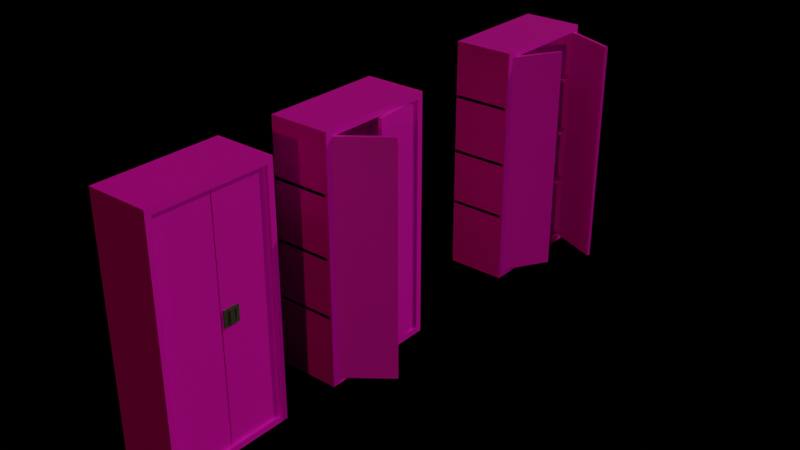 # Source: locker.blend  (saved by Blender 2.92.15; exported with 4.5.12 LTS)
import bpy
from mathutils import Matrix  # noqa: F401  (used for matrix-valued properties, if any)

bpy.ops.wm.read_factory_settings(use_empty=True)
scene = bpy.context.scene
scene.name = 'Scene'

# ---- images (referenced by path relative to the original .blend; pixels are not part of the script)
import os
ASSET_DIR = os.environ.get("B2B_ASSET_DIR", "")  # directory of the original .blend (textures are referenced by path, not embedded)
HERE = os.path.dirname(os.path.abspath(__file__))  # packed textures are extracted next to this script under _unpacked/

def load_image(name, relpath, width, height, colorspace="sRGB"):
    """Load a texture the original file referenced (path relative to the .blend, or extracted next to this script)."""
    p = next((c for c in (os.path.join(HERE, relpath), os.path.join(ASSET_DIR, relpath)) if relpath and os.path.exists(c)), "")
    if p:
        img = bpy.data.images.load(p, check_existing=True)
        img.name = name
    else:  # same state as the original file: an image datablock whose file is absent (Cycles renders it pink)
        img = bpy.data.images.new(name, width, height)
        img.source = "FILE"
        img.filepath = "//" + (relpath or name)
    img.colorspace_settings.name = colorspace
    return img
img_metal024_4k_color_jpg = load_image('Metal024_4K_Color.jpg', 'Metal024_4K_Color.jpg', 1024, 1024, 'sRGB')

# ---- materials (node trees are filled in below, after node groups)
mat_material_002 = bpy.data.materials.new('Material.002')
mat_material_002.use_transparent_shadow = False
mat_material_001 = bpy.data.materials.new('Material.001')
mat_material_001.use_transparent_shadow = False

# ---- material node trees
mat_material_002.use_nodes = True; mat_material_002.node_tree.nodes.clear()
_N = mat_material_002.node_tree.nodes; _L = mat_material_002.node_tree.links
n0 = _N.new('ShaderNodeBsdfPrincipled'); n0.name = 'Principled BSDF'; n0.location = (10, 300)
n0.distribution = 'GGX'
n0.subsurface_method = 'BURLEY'
n0.inputs[3].default_value = 1.45
n0.inputs[27].default_value = (0.0, 0.0, 0.0, 1.0)
n0.inputs[28].default_value = 1.0
n1 = _N.new('ShaderNodeOutputMaterial'); n1.name = 'Material Output'; n1.location = (300, 300)
n2 = _N.new('ShaderNodeTexImage'); n2.name = 'Image Texture'; n2.location = (-280, 260)
n2.image = img_metal024_4k_color_jpg
_L.new(n0.outputs[0], n1.inputs[0])
_L.new(n2.outputs[0], n0.inputs[0])
n1.is_active_output = True
mat_material_001.use_nodes = True; mat_material_001.node_tree.nodes.clear()
_N = mat_material_001.node_tree.nodes; _L = mat_material_001.node_tree.links
n0 = _N.new('ShaderNodeBsdfPrincipled'); n0.name = 'Principled BSDF'; n0.location = (10, 300)
n0.distribution = 'GGX'
n0.subsurface_method = 'BURLEY'
n0.inputs[0].default_value = (0.06681, 0.06681, 0.06681, 1.0)
n0.inputs[3].default_value = 1.45
n0.inputs[27].default_value = (0.0, 0.0, 0.0, 1.0)
n0.inputs[28].default_value = 1.0
n1 = _N.new('ShaderNodeOutputMaterial'); n1.name = 'Material Output'; n1.location = (300, 300)
_L.new(n0.outputs[0], n1.inputs[0])
n1.is_active_output = True

# ---- world
world_world = bpy.data.worlds.new('World'); scene.world = world_world
world_world.use_nodes = True; world_world.node_tree.nodes.clear()
_N = world_world.node_tree.nodes; _L = world_world.node_tree.links
n0 = _N.new('ShaderNodeOutputWorld'); n0.name = 'World Output'; n0.location = (300, 300)
n1 = _N.new('ShaderNodeBackground'); n1.name = 'Background'; n1.location = (10, 300)
n1.inputs[0].default_value = (0.0, 0.0, 0.0, 1.0)
_L.new(n1.outputs[0], n0.inputs[0])
n0.is_active_output = True
world_world.color = (0.05088, 0.05088, 0.05088)
world_world.use_sun_shadow = False
world_world.sun_shadow_jitter_overblur = 0.0

# ---- lights
light_sun = bpy.data.lights.new('Sun', 'SUN')
light_sun.color = (0.9136, 1.0, 0.6359)
light_sun.transmission_factor = 0.0
light_sun.energy = 0.38
light_sun.shadow_soft_size = 0.125
light_sun_001 = bpy.data.lights.new('Sun.001', 'SUN')
light_sun_001.color = (0.3032, 0.301, 0.1238)
light_sun_001.transmission_factor = 0.0
light_sun_001.energy = 3.34
light_sun_001.shadow_soft_size = 0.125
light_sun_002 = bpy.data.lights.new('Sun.002', 'SUN')
light_sun_002.color = (0.2017, 0.2019, 0.0468)
light_sun_002.transmission_factor = 0.0
light_sun_002.energy = 1.0
light_sun_002.shadow_soft_size = 0.125

# ---- meshes
me_cube = bpy.data.meshes.new('Cube')
me_cube.from_pydata([(-1.0, -1.0, -1.0), (-1.0, -1.0, 7.0), (-1.0, 3.0, -1.0), (-1.0, 3.0, 7.0), (1.0, -1.0, -1.0), (1.0, -1.0, 7.0), (1.0, 3.0, -1.0), (1.0, 3.0, 7.0), (1.0, 2.8, 6.8), (1.0, 2.8, -0.8), (1.0, -0.8, -0.8), (1.0, -0.8, 6.8), (0.913, 2.8, 6.8), (0.913, 2.8, -0.8), (0.913, 1.027, -0.8), (0.913, 1.027, 6.8), (0.913, -0.8, 6.8), (0.913, -0.8, -0.8), (0.913, 0.9916, 6.8), (0.913, 0.9916, -0.8), (0.7824, 0.9916, -0.8), (0.7824, 1.027, -0.8), (0.7824, 1.027, 6.8), (0.7824, 0.9916, 6.8)], [], [(2, 3, 7, 6), (5, 4, 10, 11), (4, 5, 1, 0), (0, 1, 3, 2), (2, 6, 4, 0), (7, 3, 1, 5), (4, 6, 9, 10), (6, 7, 8, 9), (7, 5, 11, 8), (19, 18, 16, 17), (13, 12, 15, 14), (9, 8, 12, 13), (11, 10, 17, 16), (9, 13, 14, 19, 17, 10), (8, 11, 16, 18, 15, 12), (19, 14, 21, 20), (21, 22, 23, 20), (18, 19, 20, 23), (15, 18, 23, 22), (14, 15, 22, 21)])
_uv = me_cube.uv_layers.new(name='UVMap')
_uv.uv.foreach_set('vector', [0.375, 0.25, 0.625, 0.25, 0.625, 0.5, 0.375, 0.5, 0.02502, 1.581e-05, 0.02502, 1.0, 1.693e-05, 0.975, 1.581e-05, 0.02502, 0.375, 0.75, 0.625, 0.75, 0.625, 1.0, 0.375, 1.0, 0.375, 0.0, 0.625, 0.0, 0.625, 0.25, 0.375, 0.25, 0.125, 0.5, 0.375, 0.5, 0.375, 0.75, 0.125, 0.75, 0.625, 0.5, 0.875, 0.5, 0.875, 0.75, 0.625, 0.75, 0.05002, 2.236e-05, 0.05002, 1.0, 2.236e-05, 0.95, 2.348e-05, 0.05002, 0.02502, 1.581e-05, 0.02502, 1.0, 1.709e-05, 0.975, 1.581e-05, 0.02502, 0.05002, 2.236e-05, 0.05002, 1.0, 2.236e-05, 0.95, 2.355e-05, 0.05002, 0.375, 0.6875, 0.625, 0.6875, 0.625, 0.75, 0.375, 0.75, 0.375, 0.5, 0.625, 0.5, 0.625, 0.625, 0.375, 0.625, 0.0197, 0.0129, 0.0149, 0.9464, 0.0006227, 0.9566, 8.059e-05, 8.059e-05, 0.6289, 0.983, 0.6338, 0.04825, 0.6496, 0.03465, 0.6496, 0.9999, 0.0197, 0.0129, 8.059e-05, 8.059e-05, 0.2403, 0.006758, 0.3394, 0.01124, 0.6496, 0.03465, 0.6338, 0.04825, 0.0149, 0.9464, 0.6289, 0.983, 0.6496, 0.9999, 0.3242, 0.985, 0.2265, 0.9777, 0.0006227, 0.9566, 0.375, 0.6875, 0.375, 0.625, 0.375, 0.625, 0.375, 0.6875, 0.375, 0.625, 0.625, 0.625, 0.625, 0.6875, 0.375, 0.6875, 0.625, 0.6875, 0.375, 0.6875, 0.375, 0.6875, 0.625, 0.6875, 0.625, 0.625, 0.625, 0.6875, 0.625, 0.6875, 0.625, 0.625, 0.375, 0.625, 0.625, 0.625, 0.625, 0.625, 0.375, 0.625])
me_cube.materials.append(mat_material_002)
me_cube.use_remesh_fix_poles = True
me_cube.use_remesh_preserve_attributes = False
me_cube.use_mirror_vertex_groups = False
me_cube.update()
me_cube_001 = bpy.data.meshes.new('Cube.001')
me_cube_001.from_pydata([(0.913, 5.299, 3.858), (0.913, 5.299, 4.368), (0.913, 5.809, 3.858), (0.913, 5.809, 4.368), (0.9519, 5.299, 3.858), (0.9519, 5.299, 4.368), (0.9519, 5.809, 3.858), (0.9519, 5.809, 4.368), (0.9519, 5.707, 4.266), (0.9519, 5.707, 3.96), (0.9519, 5.401, 3.96), (0.9519, 5.401, 4.266), (0.9196, 5.707, 4.266), (0.9196, 5.707, 3.96), (0.9196, 5.401, 3.96), (0.9196, 5.401, 4.266), (0.9825, 5.478, 4.266), (0.9825, 5.631, 3.96), (0.9825, 5.631, 4.266), (0.9825, 5.478, 3.96), (0.9519, 5.478, 4.266), (0.9196, 5.478, 4.266), (0.9519, 5.478, 3.96), (0.9196, 5.478, 3.96), (0.9519, 5.631, 3.96), (0.9196, 5.631, 3.96), (0.9519, 5.631, 4.266), (0.9196, 5.631, 4.266), (0.9825, 5.478, 3.909), (0.9196, 5.478, 3.909), (0.9825, 5.631, 3.909), (0.9196, 5.631, 3.909), (0.9196, 5.478, 4.322), (0.9825, 5.478, 4.322), (0.9825, 5.631, 4.322), (0.9196, 5.631, 4.322)], [], [(26, 20, 21, 27), (2, 3, 7, 6), (5, 4, 10, 11), (4, 5, 1, 0), (6, 4, 0, 2), (3, 1, 5, 7), (20, 11, 15, 21), (16, 18, 34, 33), (7, 5, 11, 20, 26, 8), (6, 7, 8, 9), (23, 21, 15, 14), (9, 8, 12, 13), (11, 10, 14, 15), (24, 9, 13, 25), (19, 23, 29, 28), (25, 27, 18, 17), (1, 3, 2, 0), (10, 22, 23, 14), (22, 24, 25, 23), (8, 26, 27, 12), (4, 6, 9, 24, 22, 10), (13, 12, 27, 25), (17, 18, 16, 19), (21, 23, 19, 16), (29, 31, 30, 28), (23, 25, 31, 29), (25, 17, 30, 31), (17, 19, 28, 30), (35, 32, 33, 34), (27, 21, 32, 35), (18, 27, 35, 34), (21, 16, 33, 32)])
_uv = me_cube_001.uv_layers.new(name='UVMap')
_uv.uv.foreach_set('vector', [0.625, 0.5625, 0.625, 0.6875, 0.625, 0.6875, 0.625, 0.5625, 0.375, 0.25, 0.625, 0.25, 0.625, 0.5, 0.375, 0.5, 0.625, 0.75, 0.375, 0.75, 0.375, 0.75, 0.625, 0.75, 0.375, 0.75, 0.625, 0.75, 0.625, 1.0, 0.375, 1.0, 0.375, 0.5, 0.375, 0.75, 0.125, 0.75, 0.125, 0.5, 0.875, 0.5, 0.875, 0.75, 0.625, 0.75, 0.625, 0.5, 0.625, 0.6875, 0.625, 0.75, 0.625, 0.75, 0.625, 0.6875, 0.625, 0.6875, 0.625, 0.5625, 0.625, 0.5625, 0.625, 0.6875, 0.625, 0.5, 0.625, 0.75, 0.625, 0.75, 0.625, 0.6875, 0.625, 0.5625, 0.625, 0.5, 0.375, 0.5, 0.625, 0.5, 0.625, 0.5, 0.375, 0.5, 0.375, 0.6875, 0.625, 0.6875, 0.625, 0.75, 0.375, 0.75, 0.375, 0.5, 0.625, 0.5, 0.625, 0.5, 0.375, 0.5, 0.625, 0.75, 0.375, 0.75, 0.375, 0.75, 0.625, 0.75, 0.375, 0.5625, 0.375, 0.5, 0.375, 0.5, 0.375, 0.5625, 0.375, 0.6875, 0.375, 0.6875, 0.375, 0.6875, 0.375, 0.6875, 0.375, 0.5625, 0.625, 0.5625, 0.625, 0.5625, 0.375, 0.5625, 0.625, 0.0, 0.625, 0.25, 0.375, 0.25, 0.375, 0.0, 0.375, 0.75, 0.375, 0.6875, 0.375, 0.6875, 0.375, 0.75, 0.375, 0.6875, 0.375, 0.5625, 0.375, 0.5625, 0.375, 0.6875, 0.625, 0.5, 0.625, 0.5625, 0.625, 0.5625, 0.625, 0.5, 0.375, 0.75, 0.375, 0.5, 0.375, 0.5, 0.375, 0.5625, 0.375, 0.6875, 0.375, 0.75, 0.375, 0.5, 0.625, 0.5, 0.625, 0.5625, 0.375, 0.5625, 0.375, 0.5625, 0.625, 0.5625, 0.625, 0.6875, 0.375, 0.6875, 0.625, 0.6875, 0.375, 0.6875, 0.375, 0.6875, 0.625, 0.6875, 0.375, 0.6875, 0.375, 0.5625, 0.375, 0.5625, 0.375, 0.6875, 0.375, 0.6875, 0.375, 0.5625, 0.375, 0.5625, 0.375, 0.6875, 0.375, 0.5625, 0.375, 0.5625, 0.375, 0.5625, 0.375, 0.5625, 0.375, 0.5625, 0.375, 0.6875, 0.375, 0.6875, 0.375, 0.5625, 0.625, 0.5625, 0.625, 0.6875, 0.625, 0.6875, 0.625, 0.5625, 0.625, 0.5625, 0.625, 0.6875, 0.625, 0.6875, 0.625, 0.5625, 0.625, 0.5625, 0.625, 0.5625, 0.625, 0.5625, 0.625, 0.5625, 0.625, 0.6875, 0.625, 0.6875, 0.625, 0.6875, 0.625, 0.6875])
me_cube_001.materials.append(mat_material_001)
me_cube_001.use_remesh_fix_poles = True
me_cube_001.use_remesh_preserve_attributes = False
me_cube_001.use_mirror_vertex_groups = False
me_cube_001.update()
me_cube_002 = bpy.data.meshes.new('Cube.002')
me_cube_002.from_pydata([(0.9398, -0.9084, 6.8), (0.9398, -0.9084, -0.8), (2.354, 0.1915, 6.8), (2.354, 0.1915, -0.8), (0.928, 2.677, 6.8), (0.928, 2.677, -0.8), (1.165, 0.9203, -0.8), (1.165, 0.9203, 6.8), (0.8133, 2.662, 6.8), (1.05, 0.9048, 6.8), (1.05, 0.9048, -0.8), (0.8133, 2.662, -0.8), (2.283, 0.2829, 6.8), (0.8687, -0.8171, 6.8), (0.8687, -0.8171, -0.8), (2.283, 0.2829, -0.8), (0.917, 7.392, 6.8), (0.917, 7.392, -0.8), (1.844, 8.925, 6.8), (1.844, 8.925, -0.8), (1.045, 10.99, 6.8), (1.045, 10.99, -0.8), (2.68, 10.31, -0.8), (2.68, 10.31, 6.8), (1.0, 10.89, 6.8), (2.635, 10.2, 6.8), (2.635, 10.2, -0.8), (1.0, 10.89, -0.8), (1.745, 8.985, 6.8), (0.818, 7.452, 6.8), (0.818, 7.452, -0.8), (1.745, 8.985, -0.8)], [], [(5, 6, 7, 4), (3, 1, 0, 2), (11, 8, 9, 10), (15, 12, 13, 14), (5, 4, 8, 11), (7, 6, 10, 9), (4, 7, 9, 8), (0, 1, 14, 13), (6, 5, 11, 10), (1, 3, 15, 14), (3, 2, 12, 15), (2, 0, 13, 12), (21, 22, 23, 20), (19, 17, 16, 18), (27, 24, 25, 26), (31, 28, 29, 30), (21, 20, 24, 27), (23, 22, 26, 25), (20, 23, 25, 24), (16, 17, 30, 29), (22, 21, 27, 26), (17, 19, 31, 30), (19, 18, 28, 31), (18, 16, 29, 28)])
_uv = me_cube_002.uv_layers.new(name='UVMap')
_uv.uv.foreach_set('vector', [1.0, 4.83e-05, 1.0, 0.2333, 4.83e-05, 0.2333, 4.83e-05, 4.834e-05, 1.0, 4.855e-05, 1.0, 0.2358, 4.855e-05, 0.2358, 4.855e-05, 4.861e-05, 0.375, 0.5, 0.625, 0.5, 0.625, 0.625, 0.375, 0.625, 0.375, 0.6875, 0.625, 0.6875, 0.625, 0.75, 0.375, 0.75, 0.375, 0.5, 0.625, 0.5, 0.625, 0.5, 0.375, 0.5, 1.321e-05, 1.0, 1.321e-05, 4.967e-05, 0.01747, 1.321e-05, 0.01747, 1.0, 0.1944, 0.9895, 0.1944, 0.0001014, 0.259, 0.0001014, 0.259, 0.9895, 0.625, 0.75, 0.375, 0.75, 0.375, 0.75, 0.625, 0.75, 0.1942, 0.0001014, 0.1942, 0.9895, 0.1297, 0.9895, 0.1297, 0.0001014, 0.06467, 0.0001014, 0.06467, 0.9999, 0.0001014, 0.9999, 0.0001022, 0.0001014, 0.01747, 1.321e-05, 0.01747, 1.0, 1.321e-05, 1.0, 1.321e-05, 4.964e-05, 0.0001014, 0.9999, 0.0001034, 0.0001014, 0.06468, 0.0001014, 0.06468, 0.9999, 0.375, 0.5, 0.375, 0.625, 0.625, 0.625, 0.625, 0.5, 1.0, 4.855e-05, 1.0, 0.2358, 4.855e-05, 0.2358, 4.861e-05, 4.855e-05, 0.375, 0.5, 0.625, 0.5, 0.625, 0.625, 0.375, 0.625, 0.375, 0.6875, 0.625, 0.6875, 0.625, 0.75, 0.375, 0.75, 0.375, 0.5, 0.625, 0.5, 0.625, 0.5, 0.375, 0.5, 1.321e-05, 1.0, 1.321e-05, 4.964e-05, 0.01747, 1.321e-05, 0.01747, 1.0, 0.1942, 0.0001014, 0.1942, 0.9895, 0.1297, 0.9895, 0.1297, 0.0001018, 0.625, 0.75, 0.375, 0.75, 0.375, 0.75, 0.625, 0.75, 0.1944, 0.9895, 0.1944, 0.0001014, 0.259, 0.0001016, 0.259, 0.9895, 0.1294, 0.0001014, 0.1294, 0.9999, 0.06488, 0.9999, 0.06488, 0.0001016, 0.01747, 1.321e-05, 0.01747, 1.0, 1.321e-05, 1.0, 1.321e-05, 4.966e-05, 0.1295, 0.0001014, 0.1295, 0.9999, 0.06488, 0.9999, 0.06488, 0.0001024])
me_cube_002.materials.append(mat_material_002)
me_cube_002.use_remesh_fix_poles = True
me_cube_002.use_remesh_preserve_attributes = False
me_cube_002.use_mirror_vertex_groups = False
me_cube_002.update()
me_cube_003 = bpy.data.meshes.new('Cube.003')
me_cube_003.from_pydata([(1.158, 5.192, 3.858), (1.158, 5.192, 4.368), (1.089, 5.697, 3.858), (1.089, 5.697, 4.368), (1.196, 5.197, 3.858), (1.196, 5.197, 4.368), (1.128, 5.703, 3.858), (1.128, 5.703, 4.368), (1.142, 5.601, 4.266), (1.142, 5.601, 3.96), (1.183, 5.298, 3.96), (1.183, 5.298, 4.266), (1.11, 5.597, 4.266), (1.11, 5.597, 3.96), (1.151, 5.294, 3.96), (1.151, 5.294, 4.266), (1.203, 5.378, 4.266), (1.182, 5.53, 3.96), (1.182, 5.53, 4.266), (1.203, 5.378, 3.96), (1.172, 5.374, 4.266), (1.14, 5.37, 4.266), (1.172, 5.374, 3.96), (1.14, 5.37, 3.96), (1.152, 5.526, 3.96), (1.12, 5.521, 3.96), (1.152, 5.526, 4.266), (1.12, 5.521, 4.266), (1.203, 5.378, 3.909), (1.182, 5.53, 3.909), (1.14, 5.37, 4.322), (1.203, 5.378, 4.322), (1.182, 5.53, 4.322), (1.12, 5.521, 4.322), (2.629, 14.55, 3.858), (2.629, 14.55, 4.368), (2.159, 14.74, 3.858), (2.159, 14.74, 4.368), (2.644, 14.58, 3.858), (2.644, 14.58, 4.368), (2.174, 14.78, 3.858), (2.174, 14.78, 4.368), (2.268, 14.74, 4.266), (2.268, 14.74, 3.96), (2.55, 14.62, 3.96), (2.55, 14.62, 4.266), (2.255, 14.71, 4.266), (2.255, 14.71, 3.96), (2.538, 14.59, 3.96), (2.538, 14.59, 4.266), (2.491, 14.68, 4.266), (2.35, 14.74, 3.96), (2.35, 14.74, 4.266), (2.491, 14.68, 3.96), (2.48, 14.65, 4.266), (2.467, 14.62, 4.266), (2.48, 14.65, 3.96), (2.467, 14.62, 3.96), (2.338, 14.71, 3.96), (2.326, 14.68, 3.96), (2.338, 14.71, 4.266), (2.326, 14.68, 4.266), (2.491, 14.68, 3.909), (2.35, 14.74, 3.909), (2.467, 14.62, 4.322), (2.491, 14.68, 4.322), (2.35, 14.74, 4.322), (2.326, 14.68, 4.322)], [], [(2, 3, 7, 6), (5, 4, 10, 11), (6, 4, 0, 2), (3, 1, 5, 7), (16, 18, 32, 31), (7, 5, 11, 20, 26, 8), (6, 7, 8, 9), (23, 21, 15, 14), (11, 10, 14, 15), (24, 9, 13, 25), (25, 27, 18, 17), (1, 3, 2, 0), (10, 22, 23, 14), (8, 26, 27, 12), (4, 6, 9, 24, 22, 10), (13, 12, 27, 25), (17, 18, 16, 19), (17, 19, 28, 29), (33, 30, 31, 32), (18, 27, 33, 32), (36, 37, 41, 40), (39, 38, 44, 45), (37, 35, 39, 41), (50, 52, 66, 65), (41, 39, 45, 54, 60, 42), (40, 41, 42, 43), (57, 55, 49, 48), (45, 44, 48, 49), (58, 43, 47, 59), (59, 61, 52, 51), (35, 37, 36, 34), (38, 40, 43, 58, 56, 44), (47, 46, 61, 59), (51, 52, 50, 53), (51, 53, 62, 63), (67, 64, 65, 66), (52, 61, 67, 66)])
_uv = me_cube_003.uv_layers.new(name='UVMap')
_uv.uv.foreach_set('vector', [0.375, 0.25, 0.625, 0.25, 0.625, 0.5, 0.375, 0.5, 0.625, 0.75, 0.375, 0.75, 0.375, 0.75, 0.625, 0.75, 0.375, 0.5, 0.375, 0.75, 0.125, 0.75, 0.125, 0.5, 0.875, 0.5, 0.875, 0.75, 0.625, 0.75, 0.625, 0.5, 0.625, 0.6875, 0.625, 0.5625, 0.625, 0.5625, 0.625, 0.6875, 0.625, 0.5, 0.625, 0.75, 0.625, 0.75, 0.625, 0.6875, 0.625, 0.5625, 0.625, 0.5, 0.375, 0.5, 0.625, 0.5, 0.625, 0.5, 0.375, 0.5, 0.375, 0.6875, 0.625, 0.6875, 0.625, 0.75, 0.375, 0.75, 0.625, 0.75, 0.375, 0.75, 0.375, 0.75, 0.625, 0.75, 0.375, 0.5625, 0.375, 0.5, 0.375, 0.5, 0.375, 0.5625, 0.375, 0.5625, 0.625, 0.5625, 0.625, 0.5625, 0.375, 0.5625, 0.625, 0.0, 0.625, 0.25, 0.375, 0.25, 0.375, 0.0, 0.375, 0.75, 0.375, 0.6875, 0.375, 0.6875, 0.375, 0.75, 0.625, 0.5, 0.625, 0.5625, 0.625, 0.5625, 0.625, 0.5, 0.375, 0.75, 0.375, 0.5, 0.375, 0.5, 0.375, 0.5625, 0.375, 0.6875, 0.375, 0.75, 0.375, 0.5, 0.625, 0.5, 0.625, 0.5625, 0.375, 0.5625, 0.375, 0.5625, 0.625, 0.5625, 0.625, 0.6875, 0.375, 0.6875, 0.375, 0.5625, 0.375, 0.6875, 0.375, 0.6875, 0.375, 0.5625, 0.625, 0.5625, 0.625, 0.6875, 0.625, 0.6875, 0.625, 0.5625, 0.625, 0.5625, 0.625, 0.5625, 0.625, 0.5625, 0.625, 0.5625, 0.375, 0.25, 0.625, 0.25, 0.625, 0.5, 0.375, 0.5, 0.625, 0.75, 0.375, 0.75, 0.375, 0.75, 0.625, 0.75, 0.875, 0.5, 0.875, 0.75, 0.625, 0.75, 0.625, 0.5, 0.625, 0.6875, 0.625, 0.5625, 0.625, 0.5625, 0.625, 0.6875, 0.625, 0.5, 0.625, 0.75, 0.625, 0.75, 0.625, 0.6875, 0.625, 0.5625, 0.625, 0.5, 0.375, 0.5, 0.625, 0.5, 0.625, 0.5, 0.375, 0.5, 0.375, 0.6875, 0.625, 0.6875, 0.625, 0.75, 0.375, 0.75, 0.625, 0.75, 0.375, 0.75, 0.375, 0.75, 0.625, 0.75, 0.375, 0.5625, 0.375, 0.5, 0.375, 0.5, 0.375, 0.5625, 0.375, 0.5625, 0.625, 0.5625, 0.625, 0.5625, 0.375, 0.5625, 0.625, 0.0, 0.625, 0.25, 0.375, 0.25, 0.375, 0.0, 0.375, 0.75, 0.375, 0.5, 0.375, 0.5, 0.375, 0.5625, 0.375, 0.6875, 0.375, 0.75, 0.375, 0.5, 0.625, 0.5, 0.625, 0.5625, 0.375, 0.5625, 0.375, 0.5625, 0.625, 0.5625, 0.625, 0.6875, 0.375, 0.6875, 0.375, 0.5625, 0.375, 0.6875, 0.375, 0.6875, 0.375, 0.5625, 0.625, 0.5625, 0.625, 0.6875, 0.625, 0.6875, 0.625, 0.5625, 0.625, 0.5625, 0.625, 0.5625, 0.625, 0.5625, 0.625, 0.5625])
me_cube_003.materials.append(mat_material_001)
me_cube_003.use_remesh_fix_poles = True
me_cube_003.use_remesh_preserve_attributes = False
me_cube_003.use_mirror_vertex_groups = False
me_cube_003.update()
me_cube_004 = bpy.data.meshes.new('Cube.004')
me_cube_004.from_pydata([(-1.0, -1.0, -1.0), (-1.0, -1.0, 7.0), (-1.0, 3.0, -1.0), (-1.0, 3.0, 7.0), (1.0, -1.0, -1.0), (1.0, -1.0, 7.0), (1.0, 3.0, -1.0), (1.0, 3.0, 7.0), (1.0, 2.8, 6.8), (1.0, 2.8, -0.8), (1.0, -0.8, -0.8), (1.0, -0.8, 6.8), (0.913, 2.8, 6.8), (0.913, 2.8, -0.8), (0.913, 1.027, -0.8), (0.913, 1.027, 6.8), (0.913, -0.8, 6.8), (0.913, -0.8, -0.8), (0.913, 0.9916, 6.8), (0.913, 0.9916, -0.8), (0.9046, 3.0, 1.37), (-0.9797, 3.0, 1.37), (0.9046, -1.0, 1.37), (-0.9797, -1.0, 1.37), (0.9046, 3.0, 3.244), (-0.9797, 3.0, 3.244), (0.9046, -1.0, 3.244), (-0.9797, -1.0, 3.244), (0.9046, 3.0, 5.188), (-0.9797, 3.0, 5.188), (0.9046, -1.0, 5.188), (-0.9797, -1.0, 5.188), (-0.9797, -1.0, 5.088), (-0.9797, 3.0, 5.088), (0.9046, 3.0, 5.088), (-0.9797, 3.0, 3.144), (0.9046, 3.0, 3.144), (-0.9797, -1.0, 3.144), (0.9046, -1.0, 1.271), (0.9046, 3.0, 1.271), (0.9046, -1.0, 3.144), (-0.9797, 3.0, 1.271), (-0.9797, -1.0, 1.271), (0.9046, -1.0, 5.088), (-1.0, 7.3, -1.0), (-1.0, 7.3, 7.0), (-1.0, 11.3, -1.0), (-1.0, 11.3, 7.0), (1.0, 7.3, -1.0), (1.0, 7.3, 7.0), (1.0, 11.3, -1.0), (1.0, 11.3, 7.0), (1.0, 11.1, 6.8), (1.0, 11.1, -0.8), (1.0, 7.5, -0.8), (1.0, 7.5, 6.8), (0.913, 11.1, 6.8), (0.913, 11.1, -0.8), (0.913, 9.327, -0.8), (0.913, 9.327, 6.8), (0.913, 7.5, 6.8), (0.913, 7.5, -0.8), (0.913, 9.292, 6.8), (0.913, 9.292, -0.8), (0.9046, 11.3, 1.37), (-0.9797, 11.3, 1.37), (0.9046, 7.3, 1.37), (-0.9797, 7.3, 1.37), (0.9046, 11.3, 3.244), (-0.9797, 11.3, 3.244), (0.9046, 7.3, 3.244), (-0.9797, 7.3, 3.244), (0.9046, 11.3, 5.188), (-0.9797, 11.3, 5.188), (0.9046, 7.3, 5.188), (-0.9797, 7.3, 5.188), (-0.9797, 7.3, 5.088), (-0.9797, 11.3, 5.088), (0.9046, 11.3, 5.088), (-0.9797, 11.3, 3.144), (0.9046, 11.3, 3.144), (-0.9797, 7.3, 3.144), (0.9046, 7.3, 1.271), (0.9046, 11.3, 1.271), (0.9046, 7.3, 3.144), (-0.9797, 11.3, 1.271), (-0.9797, 7.3, 1.271), (0.9046, 7.3, 5.088)], [], [(2, 3, 7, 6), (5, 4, 10, 11), (4, 5, 1, 0), (0, 1, 3, 2), (2, 6, 4, 0), (7, 3, 1, 5), (4, 6, 9, 10), (6, 7, 8, 9), (7, 5, 11, 8), (30, 28, 34, 43), (32, 43, 34, 33), (9, 8, 12, 13), (11, 10, 17, 16), (9, 13, 14, 19, 17, 10), (8, 11, 16, 18, 15, 12), (27, 25, 24, 26), (42, 38, 39, 41), (37, 40, 36, 35), (23, 21, 20, 22), (31, 29, 28, 30), (28, 29, 33, 34), (23, 22, 38, 42), (27, 26, 40, 37), (24, 25, 35, 36), (21, 23, 42, 41), (29, 31, 32, 33), (26, 24, 36, 40), (25, 27, 37, 35), (31, 30, 43, 32), (20, 21, 41, 39), (22, 20, 39, 38), (46, 47, 51, 50), (49, 48, 54, 55), (48, 49, 45, 44), (44, 45, 47, 46), (46, 50, 48, 44), (51, 47, 45, 49), (48, 50, 53, 54), (50, 51, 52, 53), (51, 49, 55, 52), (74, 72, 78, 87), (76, 87, 78, 77), (53, 52, 56, 57), (55, 54, 61, 60), (53, 57, 58, 63, 61, 54), (52, 55, 60, 62, 59, 56), (71, 69, 68, 70), (86, 82, 83, 85), (81, 84, 80, 79), (67, 65, 64, 66), (75, 73, 72, 74), (72, 73, 77, 78), (67, 66, 82, 86), (71, 70, 84, 81), (68, 69, 79, 80), (65, 67, 86, 85), (73, 75, 76, 77), (70, 68, 80, 84), (69, 71, 81, 79), (75, 74, 87, 76), (64, 65, 85, 83), (66, 64, 83, 82)])
_uv = me_cube_004.uv_layers.new(name='UVMap')
_uv.uv.foreach_set('vector', [0.375, 0.25, 0.625, 0.25, 0.625, 0.5, 0.375, 0.5, 0.9999, 0.0001413, 0.9999, 0.9996, 0.9749, 0.9746, 0.9749, 0.02513, 0.375, 0.75, 0.625, 0.75, 0.625, 1.0, 0.375, 1.0, 0.375, 0.0, 0.625, 0.0, 0.625, 0.25, 0.375, 0.25, 0.125, 0.5, 0.375, 0.5, 0.375, 0.75, 0.125, 0.75, 0.625, 0.5, 0.875, 0.5, 0.875, 0.75, 0.625, 0.75, 0.9999, 0.9996, 0.5001, 0.9996, 0.5251, 0.9746, 0.9749, 0.9746, 0.5001, 0.9996, 0.5001, 0.0001417, 0.5251, 0.02513, 0.5251, 0.9746, 0.5001, 0.0001417, 0.9999, 0.0001413, 0.9749, 0.02513, 0.5251, 0.02513, 0.9756, 1.0, 4.632e-05, 1.0, 4.615e-05, 0.9757, 0.9756, 0.9757, 0.0, 0.0, 1.0, 0.0, 1.0, 1.0, 0.0, 1.0, 0.375, 0.5, 0.625, 0.5, 0.625, 0.5, 0.375, 0.5, 0.625, 0.75, 0.375, 0.75, 0.375, 0.75, 0.625, 0.75, 0.375, 0.5, 0.375, 0.5, 0.375, 0.625, 0.375, 0.6875, 0.375, 0.75, 0.375, 0.75, 0.625, 0.5, 0.625, 0.75, 0.625, 0.75, 0.625, 0.6875, 0.625, 0.625, 0.625, 0.5, 0.0, 0.0, 0.0, 1.0, 1.0, 1.0, 1.0, 0.0, 0.0, 0.0, 1.0, 0.0, 1.0, 1.0, 0.0, 1.0, 0.0, 0.0, 1.0, 0.0, 1.0, 1.0, 0.0, 1.0, 0.0, 0.0, 0.0, 1.0, 1.0, 1.0, 1.0, 0.0, 0.0, 0.0, 0.0, 1.0, 1.0, 1.0, 1.0, 0.0, 1.0, 1.0, 0.0, 1.0, 0.0, 1.0, 1.0, 1.0, 0.0, 0.0, 1.0, 0.0, 1.0, 0.0, 0.0, 0.0, 0.0, 0.0, 1.0, 0.0, 1.0, 0.0, 0.0, 0.0, 1.0, 1.0, 0.0, 1.0, 0.0, 1.0, 1.0, 1.0, 0.0, 1.0, 0.0, 0.0, 0.0, 0.0, 0.0, 1.0, 0.0, 1.0, 0.0, 0.0, 0.0, 0.0, 0.0, 1.0, 0.0243, 4.615e-05, 0.0243, 0.9756, 4.807e-05, 0.9756, 4.615e-05, 4.624e-05, 0.0, 1.0, 0.0, 0.0, 0.0, 0.0, 0.0, 1.0, 0.0, 0.0, 1.0, 0.0, 1.0, 0.0, 0.0, 0.0, 1.0, 1.0, 0.0, 1.0, 0.0, 1.0, 1.0, 1.0, 1.0, 0.0243, 0.0244, 0.0243, 0.0244, 4.781e-05, 1.0, 4.615e-05, 5e-05, 5.023e-05, 0.9999, 5e-05, 0.9999, 0.25, 5.007e-05, 0.25, 0.4999, 0.0001413, 0.4999, 0.9996, 0.4749, 0.9746, 0.4749, 0.02513, 0.375, 0.75, 0.625, 0.75, 0.625, 1.0, 0.375, 1.0, 0.375, 0.0, 0.625, 0.0, 0.625, 0.25, 0.375, 0.25, 0.125, 0.5, 0.375, 0.5, 0.375, 0.75, 0.125, 0.75, 0.625, 0.5, 0.875, 0.5, 0.875, 0.75, 0.625, 0.75, 0.4999, 0.9996, 0.0001413, 0.9996, 0.02513, 0.9746, 0.4749, 0.9746, 0.0001413, 0.9996, 0.0001422, 0.0001419, 0.02513, 0.02513, 0.02513, 0.9746, 0.0001422, 0.0001419, 0.4999, 0.0001413, 0.4749, 0.02513, 0.02513, 0.02513, 0.9756, 0.04865, 4.615e-05, 0.04865, 4.615e-05, 0.0244, 0.9756, 0.0244, 0.0, 0.0, 1.0, 0.0, 1.0, 1.0, 0.0, 1.0, 0.375, 0.5, 0.625, 0.5, 0.625, 0.5, 0.375, 0.5, 0.625, 0.75, 0.375, 0.75, 0.375, 0.75, 0.625, 0.75, 0.375, 0.5, 0.375, 0.5, 0.375, 0.625, 0.375, 0.6875, 0.375, 0.75, 0.375, 0.75, 0.625, 0.5, 0.625, 0.75, 0.625, 0.75, 0.625, 0.6875, 0.625, 0.625, 0.625, 0.5, 0.0, 0.0, 0.0, 1.0, 1.0, 1.0, 1.0, 0.0, 0.0, 0.0, 1.0, 0.0, 1.0, 1.0, 0.0, 1.0, 0.0, 0.0, 1.0, 0.0, 1.0, 1.0, 0.0, 1.0, 0.0, 0.0, 0.0, 1.0, 1.0, 1.0, 1.0, 0.0, 0.0, 0.0, 0.0, 1.0, 1.0, 1.0, 1.0, 0.0, 1.0, 1.0, 0.0, 1.0, 0.0, 1.0, 1.0, 1.0, 0.0, 0.0, 1.0, 0.0, 1.0, 0.0, 0.0, 0.0, 0.0, 0.0, 1.0, 0.0, 1.0, 0.0, 0.0, 0.0, 1.0, 1.0, 0.0, 1.0, 0.0, 1.0, 1.0, 1.0, 0.0, 1.0, 0.0, 0.0, 0.0, 0.0, 0.0, 1.0, 0.0, 1.0, 0.0, 0.0, 0.0, 0.0, 0.0, 1.0, 0.9756, 0.0243, 4.638e-05, 0.0243, 4.615e-05, 4.784e-05, 0.9756, 4.615e-05, 0.0, 1.0, 0.0, 0.0, 0.0, 0.0, 0.0, 1.0, 0.0, 0.0, 1.0, 0.0, 1.0, 0.0, 0.0, 0.0, 1.0, 1.0, 0.0, 1.0, 0.0, 1.0, 1.0, 1.0, 1.0, 4.615e-05, 1.0, 0.9756, 0.9757, 0.9756, 0.9757, 4.615e-05])
me_cube_004.materials.append(mat_material_002)
me_cube_004.use_remesh_fix_poles = True
me_cube_004.use_remesh_preserve_attributes = False
me_cube_004.use_mirror_vertex_groups = False
me_cube_004.update()

# ---- objects
ob_cube = bpy.data.objects.new('Cube', me_cube)
ob_cube_001 = bpy.data.objects.new('Cube.001', me_cube_001)
ob_cube_002 = bpy.data.objects.new('Cube.002', me_cube_002)
ob_cube_003 = bpy.data.objects.new('Cube.003', me_cube_003)
ob_cube_004 = bpy.data.objects.new('Cube.004', me_cube_004)
ob_sun = bpy.data.objects.new('Sun', light_sun)
ob_sun_001 = bpy.data.objects.new('Sun.001', light_sun_001)
ob_sun_002 = bpy.data.objects.new('Sun.002', light_sun_002)

# ---- transforms, parenting, visibility, modifiers, constraints
ob_cube.location = (0.0, 0.0, 1.0)
ob_cube.lineart.crease_threshold = 0.0
ob_cube_001.location = (0.0, -4.217, 0.0)
ob_cube_001.lineart.crease_threshold = 0.0
ob_cube_002.location = (0.0, 6.017, 1.0)
ob_cube_002.lineart.crease_threshold = 0.0
ob_cube_003.location = (0.0, 1.8, 0.0)
ob_cube_003.lineart.crease_threshold = 0.0
ob_cube_004.location = (0.0, 5.908, 1.0)
ob_cube_004.lineart.crease_threshold = 0.0
ob_sun.location = (19.71, 0.0, 15.28)
ob_sun.rotation_euler = (0.02795, 0.9815, 0.0498)
ob_sun.lineart.crease_threshold = 0.0
ob_sun_001.location = (6.874, 24.0, 13.75)
ob_sun_001.rotation_euler = (-0.9743, 0.2633, -0.203)
ob_sun_001.lineart.crease_threshold = 0.0
ob_sun_002.location = (5.545, 0.0, 6.484)
ob_sun_002.rotation_euler = (1.205, 0.8881, 0.2051)
ob_sun_002.lineart.crease_threshold = 0.0

# ---- collection membership
scene.collection.objects.link(ob_cube)
scene.collection.objects.link(ob_cube_001)
scene.collection.objects.link(ob_cube_002)
scene.collection.objects.link(ob_cube_003)
scene.collection.objects.link(ob_cube_004)
scene.collection.objects.link(ob_sun)
scene.collection.objects.link(ob_sun_001)
scene.collection.objects.link(ob_sun_002)

# ---- scene / render settings (as saved in the file)
scene.frame_start = 1; scene.frame_end = 250; scene.frame_set(1)
scene.render.engine = 'BLENDER_EEVEE_NEXT'
scene.cycles.use_denoising = False
scene.cycles.samples = 128
scene.cycles.sampling_pattern = 'TABULATED_SOBOL'
scene.cycles.use_adaptive_sampling = False
scene.cycles.use_light_tree = False
scene.view_settings.view_transform = 'Filmic'
bpy.context.view_layer.update()

# ---- added for rendering (the .blend has no active camera): camera
cam_auto = bpy.data.cameras.new('AutoCamera')
cam_auto.lens = 50.0
cam_auto.sensor_width = 36.0
cam_auto.clip_end = 1000.0
ob_auto_camera = bpy.data.objects.new('AutoCamera', cam_auto)
scene.collection.objects.link(ob_auto_camera)
ob_auto_camera.location = (19.554, -14.3523, 18.9711)
ob_auto_camera.rotation_euler = (1.09748, -7.21219e-08, 0.694738)
scene.camera = ob_auto_camera
bpy.context.view_layer.update()
